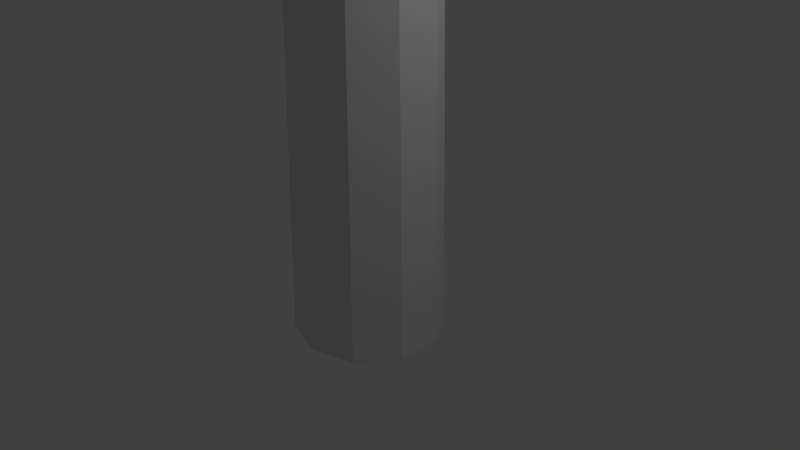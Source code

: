 # Source: windmill.blend  (saved by Blender 2.78.0; exported with 4.5.12 LTS)
import bpy
from mathutils import Matrix  # noqa: F401  (used for matrix-valued properties, if any)

bpy.ops.wm.read_factory_settings(use_empty=True)
scene = bpy.context.scene
scene.name = 'Scene'

# ---- collections
col_collection_1 = bpy.data.collections.new('Collection 1'); scene.collection.children.link(col_collection_1)

# ---- world
world_world = bpy.data.worlds.new('World'); scene.world = world_world
world_world.color = (0.05088, 0.05088, 0.05088)
world_world.use_sun_shadow = False
world_world.sun_shadow_jitter_overblur = 0.0
world_world.cycles.sampling_method = 'MANUAL'

# ---- cameras
cam_camera = bpy.data.cameras.new('Camera')
cam_camera.clip_end = 100.0
cam_camera.lens = 35.0
cam_camera.sensor_width = 32.0
cam_camera.sensor_height = 18.0
cam_camera.ortho_scale = 7.314
cam_camera.dof.focus_distance = 0.0
cam_camera.dof.aperture_fstop = 128.0

# ---- lights
light_lamp = bpy.data.lights.new('Lamp', 'POINT')
light_lamp.transmission_factor = 0.0
light_lamp.cutoff_distance = 30.0
light_lamp.energy = 100.0
light_lamp.shadow_buffer_clip_start = 1.001
light_lamp.shadow_soft_size = 0.1
light_lamp.shadow_maximum_resolution = 0.006
light_lamp.use_absolute_resolution = True

# ---- meshes
me_cylinder = bpy.data.meshes.new('Cylinder')
me_cylinder.from_pydata([(0.0, 1.0, -1.0), (1.516e-08, 0.4914, 24.0), (0.5878, 0.809, -1.0), (0.2889, 0.3976, 24.0), (0.9511, 0.309, -1.0), (0.4674, 0.1519, 24.0), (0.9511, -0.309, -1.0), (0.4674, -0.1519, 24.0), (0.5878, -0.809, -1.0), (0.2889, -0.3976, 24.0), (-8.742e-08, -1.0, -1.0), (-2.781e-08, -0.4914, 24.0), (-0.5878, -0.809, -1.0), (-0.2889, -0.3976, 24.0), (-0.9511, -0.309, -1.0), (-0.4674, -0.1519, 24.0), (-0.9511, 0.309, -1.0), (-0.4674, 0.1519, 24.0), (-0.5878, 0.809, -1.0), (-0.2889, 0.3976, 24.0), (0.2889, 0.3976, 25.01), (6.945e-07, 0.4914, 25.01), (0.4674, 0.1519, 25.01), (0.4674, -0.1519, 25.01), (0.2889, -0.3976, 25.01), (6.515e-07, -0.4914, 25.01), (-0.2889, -0.3976, 25.01), (-0.4674, -0.1519, 25.01), (-0.4674, 0.1519, 25.01), (-0.2889, 0.3976, 25.01)], [], [(0, 1, 3, 2), (2, 3, 5, 4), (4, 5, 7, 6), (6, 7, 9, 8), (8, 9, 11, 10), (10, 11, 13, 12), (12, 13, 15, 14), (14, 15, 17, 16), (13, 11, 25, 26), (16, 17, 19, 18), (18, 19, 1, 0), (0, 2, 4, 6, 8, 10, 12, 14, 16, 18), (20, 21, 29, 28, 27, 26, 25, 24, 23, 22), (11, 9, 24, 25), (9, 7, 23, 24), (3, 1, 21, 20), (7, 5, 22, 23), (5, 3, 20, 22), (1, 19, 29, 21), (19, 17, 28, 29), (17, 15, 27, 28), (15, 13, 26, 27)])
me_cylinder.use_remesh_preserve_volume = False
me_cylinder.use_remesh_preserve_attributes = False
me_cylinder.use_mirror_vertex_groups = False
me_cylinder.update()
me_cylinder_001 = bpy.data.meshes.new('Cylinder.001')
me_cylinder_001.from_pydata([(0.0, 1.0, -1.0), (0.0, 1.0, 1.0), (0.5878, 0.809, -1.0), (0.5878, 0.809, 1.0), (0.9511, 0.309, -1.0), (0.9511, 0.309, 1.0), (0.9511, -0.309, -1.0), (0.9511, -0.309, 1.0), (0.5878, -0.809, -1.0), (0.5878, -0.809, 1.0), (-8.742e-08, -1.0, -1.0), (-8.742e-08, -1.0, 1.0), (-0.5878, -0.809, -1.0), (-0.5878, -0.809, 1.0), (-0.9511, -0.309, -1.0), (-0.9511, -0.309, 1.0), (-0.9511, 0.309, -1.0), (-0.9511, 0.309, 1.0), (-0.5878, 0.809, -1.0), (-0.5878, 0.809, 1.0), (0.2385, 0.3282, 1.563), (-5.169e-08, 0.4057, 1.563), (0.3859, 0.1254, 1.563), (0.3859, -0.1254, 1.563), (0.2385, -0.3282, 1.563), (-8.716e-08, -0.4057, 1.563), (-0.2385, -0.3282, 1.563), (-0.3859, -0.1254, 1.563), (-0.3859, 0.1254, 1.563), (-0.2385, 0.3282, 1.563), (1.75e-08, 0.4129, -1.0), (0.2427, 0.334, -1.0), (0.3927, 0.1276, -1.0), (0.3927, -0.1276, -1.0), (0.2427, -0.334, -1.0), (-1.86e-08, -0.4129, -1.0), (-0.2427, -0.334, -1.0), (-0.3927, -0.1276, -1.0), (-0.3927, 0.1276, -1.0), (-0.2427, 0.334, -1.0), (5.079e-08, 0.4129, -1.762), (0.2427, 0.334, -1.762), (0.3927, 0.1276, -1.762), (0.3927, -0.1276, -1.762), (0.2427, -0.334, -1.762), (1.469e-08, -0.4129, -1.762), (-0.2427, -0.334, -1.762), (-0.3927, -0.1276, -1.762), (-0.3927, 0.1276, -1.762), (-0.2427, 0.334, -1.762)], [], [(0, 1, 3, 2), (2, 3, 5, 4), (4, 5, 7, 6), (6, 7, 9, 8), (8, 9, 11, 10), (10, 11, 13, 12), (12, 13, 15, 14), (14, 15, 17, 16), (13, 11, 25, 26), (16, 17, 19, 18), (18, 19, 1, 0), (0, 2, 31, 30), (20, 21, 29, 28, 27, 26, 25, 24, 23, 22), (11, 9, 24, 25), (9, 7, 23, 24), (3, 1, 21, 20), (7, 5, 22, 23), (5, 3, 20, 22), (1, 19, 29, 21), (19, 17, 28, 29), (17, 15, 27, 28), (15, 13, 26, 27), (31, 32, 42, 41), (4, 6, 33, 32), (2, 4, 32, 31), (18, 0, 30, 39), (16, 18, 39, 38), (14, 16, 38, 37), (12, 14, 37, 36), (10, 12, 36, 35), (8, 10, 35, 34), (6, 8, 34, 33), (40, 41, 42, 43, 44, 45, 46, 47, 48, 49), (38, 39, 49, 48), (35, 36, 46, 45), (32, 33, 43, 42), (39, 30, 40, 49), (36, 37, 47, 46), (33, 34, 44, 43), (30, 31, 41, 40), (37, 38, 48, 47), (34, 35, 45, 44)])
me_cylinder_001.use_remesh_preserve_volume = False
me_cylinder_001.use_remesh_preserve_attributes = False
me_cylinder_001.use_mirror_vertex_groups = False
me_cylinder_001.update()
me_cylinder_002 = bpy.data.meshes.new('Cylinder.002')
me_cylinder_002.from_pydata([(-6.228e-08, 1.0, 0.4247), (6.677e-09, 1.0, 0.8473), (0.866, -0.5, 0.4247), (0.866, -0.5, 0.8473), (-0.866, -0.5, 0.4247), (-0.866, -0.5, 0.8473), (-5.0, 9.66, 0.4247), (-5.0, 9.66, 0.8473), (-5.0, 9.66, 0.636), (-2.78e-08, 1.0, 0.636), (10.87, -0.5, 0.636), (0.866, -0.5, 0.636), (10.87, -0.5, 0.4247), (10.87, -0.5, 0.8473), (-5.866, -9.16, 0.636), (-0.866, -0.5, 0.636), (-5.866, -9.16, 0.4247), (-5.866, -9.16, 0.8473), (-6.337e-08, 0.5066, -0.1036), (0.4387, 0.2533, -0.1036), (0.4387, -0.2533, -0.1036), (-1.077e-07, -0.5066, -0.1036), (-0.4387, -0.2533, -0.1036), (-0.4387, 0.2533, -0.1036), (0.866, 0.5, 0.5695), (0.866, 0.2025, 0.4247), (0.661, 0.3816, 0.09178), (0.6084, 0.6488, 0.272), (0.866, 0.2025, 0.8473), (0.866, 0.5, 0.7025), (0.6084, 0.6488, 1.0), (-1.203e-07, -1.0, 0.5695), (-0.2576, -0.8512, 0.4247), (-1.261e-07, -0.7633, 0.09178), (0.2576, -0.8512, 0.272), (-0.2576, -0.8512, 0.8473), (-1.072e-07, -1.0, 0.7025), (0.2576, -0.8512, 1.0), (-0.866, 0.5, 0.5695), (-0.6084, 0.6488, 0.4247), (-0.661, 0.3816, 0.09178), (-0.866, 0.2025, 0.272), (-0.6084, 0.6488, 0.8473), (-0.866, 0.5, 0.7025), (-0.866, 0.2025, 1.0), (-5.866, 9.16, 0.7025), (-5.608, 9.309, 0.8473), (-5.608, 9.309, 0.4247), (-5.866, 9.16, 0.5695), (10.87, 0.5, 0.7025), (10.87, 0.2025, 0.8473), (10.87, 0.2025, 0.4247), (10.87, 0.5, 0.5695), (-5.0, -9.66, 0.7025), (-5.258, -9.512, 0.8473), (-5.258, -9.512, 0.4247), (-5.0, -9.66, 0.5695), (11.87, -0.2568, 0.7416), (11.87, -0.2568, 0.636), (11.87, -0.2568, 0.5303), (11.87, 0.09446, 0.7416), (11.87, 0.2432, 0.6692), (11.87, 0.2432, 0.6027), (11.87, 0.09446, 0.5303), (-6.155, -10.15, 0.7416), (-6.155, -10.15, 0.636), (-6.155, -10.15, 0.5303), (-5.851, -10.32, 0.7416), (-5.722, -10.4, 0.6692), (-5.722, -10.4, 0.6027), (-5.851, -10.32, 0.5303), (-5.711, 10.4, 0.636), (-5.711, 10.4, 0.7416), (-5.711, 10.4, 0.5303), (-6.144, 10.15, 0.6027), (-6.015, 10.23, 0.5303), (-6.015, 10.23, 0.7416), (-6.144, 10.15, 0.6692)], [], [(24, 29, 49, 52), (2, 11, 3, 37, 36, 31, 34), (31, 36, 53, 56), (4, 15, 5, 44, 43, 38, 41), (28, 3, 13, 50), (38, 43, 45, 48), (9, 0, 6, 8), (42, 1, 7, 46), (49, 50, 60, 61), (4, 41, 40, 23, 22), (46, 7, 72, 76), (40, 39, 0, 18, 23), (54, 17, 64, 67), (26, 25, 2, 20, 19), (11, 2, 12, 10), (0, 27, 26, 19, 18), (5, 15, 14, 17), (33, 32, 4, 22, 21), (15, 4, 16, 14), (2, 34, 33, 21, 20), (18, 19, 20, 21, 22, 23), (28, 30, 1, 42, 44, 5, 35, 37, 3), (35, 5, 17, 54), (0, 39, 47, 6), (4, 32, 55, 16), (2, 25, 51, 12), (24, 25, 26, 27), (28, 29, 30), (31, 32, 33, 34), (35, 36, 37), (38, 39, 40, 41), (42, 43, 44), (38, 48, 47, 39), (45, 43, 42, 46), (49, 29, 28, 50), (51, 25, 24, 52), (53, 36, 35, 54), (55, 32, 31, 56), (0, 9, 1, 30, 29, 24, 27), (3, 11, 10, 13), (1, 9, 8, 7), (63, 62, 61, 60, 57, 58, 59), (13, 10, 58, 57), (12, 51, 63, 59), (51, 52, 62, 63), (10, 12, 59, 58), (52, 49, 61, 62), (50, 13, 57, 60), (70, 69, 68, 67, 64, 65, 66), (55, 56, 69, 70), (56, 53, 68, 69), (14, 16, 66, 65), (16, 55, 70, 66), (53, 54, 67, 68), (17, 14, 65, 64), (75, 74, 77, 76, 72, 71, 73), (48, 45, 77, 74), (7, 8, 71, 72), (45, 46, 76, 77), (47, 48, 74, 75), (6, 47, 75, 73), (8, 6, 73, 71)])
me_cylinder_002.use_remesh_preserve_volume = False
me_cylinder_002.use_remesh_preserve_attributes = False
me_cylinder_002.use_mirror_vertex_groups = False
me_cylinder_002.update()

# ---- objects
ob_tower = bpy.data.objects.new('Tower', me_cylinder)
ob_head = bpy.data.objects.new('Head', me_cylinder_001)
ob_blades = bpy.data.objects.new('Blades', me_cylinder_002)
ob_lamp = bpy.data.objects.new('Lamp', light_lamp)
ob_camera = bpy.data.objects.new('Camera', cam_camera)

# ---- transforms, parenting, visibility, modifiers, constraints
ob_tower.location = (0.0, 0.0, 0.0)
ob_tower.lineart.crease_threshold = 0.0
ob_head.parent = ob_tower
ob_head.location = (-0.02312, -0.03046, 25.7)
ob_head.rotation_euler = (0.0, 1.571, 0.0)
ob_head.lineart.crease_threshold = 0.0
ob_blades.parent = ob_head
ob_blades.matrix_parent_inverse = Matrix(((-4.371e-08, 0.0, -1.0, 25.7), (3.469e-18, 1.0, 0.0, 0.03046), (1.0, 0.0, -4.366e-08, 0.02312), (0.0, 0.0, 0.0, 1.0)))
ob_blades.location = (-2.362, -0.01144, 25.7)
ob_blades.rotation_euler = (0.0, 1.571, 0.0)
ob_blades.lineart.crease_threshold = 0.0
ob_lamp.location = (4.076, 1.005, 5.904)
ob_lamp.rotation_euler = (0.6503, 0.05522, 1.866)
ob_lamp.lock_rotations_4d = False
ob_lamp.empty_display_type = 'ARROWS'
ob_lamp.color = (0.0, 0.0, 0.0, 0.0)
ob_lamp.lineart.crease_threshold = 0.0
ob_camera.location = (7.481, -6.508, 5.344)
ob_camera.rotation_euler = (1.109, 0.0, 0.8149)
ob_camera.lock_rotations_4d = False
ob_camera.empty_display_type = 'ARROWS'
ob_camera.color = (0.0, 0.0, 0.0, 0.0)
ob_camera.display_type = 'WIRE'
ob_camera.lineart.crease_threshold = 0.0

# ---- collection membership
col_collection_1.objects.link(ob_tower)
col_collection_1.objects.link(ob_head)
col_collection_1.objects.link(ob_blades)
col_collection_1.objects.link(ob_lamp)
col_collection_1.objects.link(ob_camera)

# ---- scene / render settings (as saved in the file)
scene.camera = ob_camera
scene.frame_start = 1; scene.frame_end = 250; scene.frame_set(1)
scene.render.engine = 'BLENDER_EEVEE_NEXT'
scene.render.resolution_percentage = 50
scene.render.dither_intensity = 0.0
scene.cycles.use_denoising = False
scene.cycles.samples = 128
scene.cycles.sampling_pattern = 'TABULATED_SOBOL'
scene.cycles.light_sampling_threshold = 0.0
scene.cycles.use_adaptive_sampling = False
scene.cycles.use_light_tree = False
scene.cycles.blur_glossy = 0.0
scene.cycles.sample_clamp_indirect = 0.0
scene.view_settings.view_transform = 'Standard'
bpy.context.view_layer.update()
